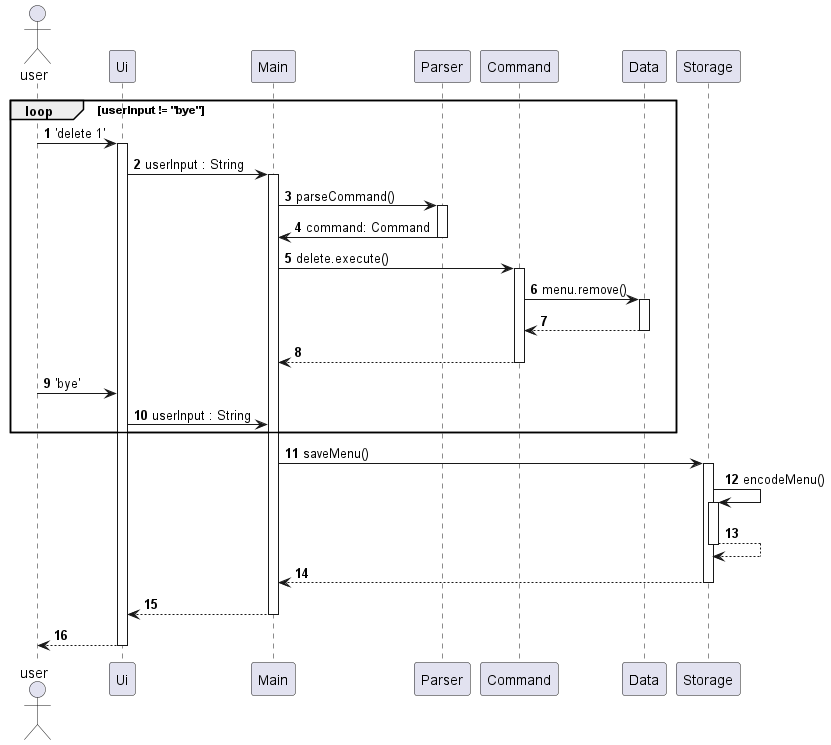

The diagram above was rendered by PlantUML. Its source (embedded in the PNG):
@startuml
!define COMMAND class ListIngredientCommand
!define UI class Ui
!define MAIN class Main
!define STORAGE class Storage
!define DATA class Data
!define PARSER class Parser
!define COMMAND class Command

autonumber
Actor user

loop userInput != "bye"
user->Ui : 'delete 1'
activate Ui
Ui-> Main : userInput : String
activate Main
Main -> Parser : parseCommand()
Activate Parser
Parser -> Main : command: Command
Deactivate Parser
Main -> Command : delete.execute()
Activate Command
Command -> Data : menu.remove()
Activate Data
return
return
user -> Ui: 'bye'
Ui-> Main : userInput : String
end loop
Main->Storage : saveMenu()
Activate Storage
Storage -> Storage: encodeMenu()
Activate Storage
return
return
return
return

@enduml